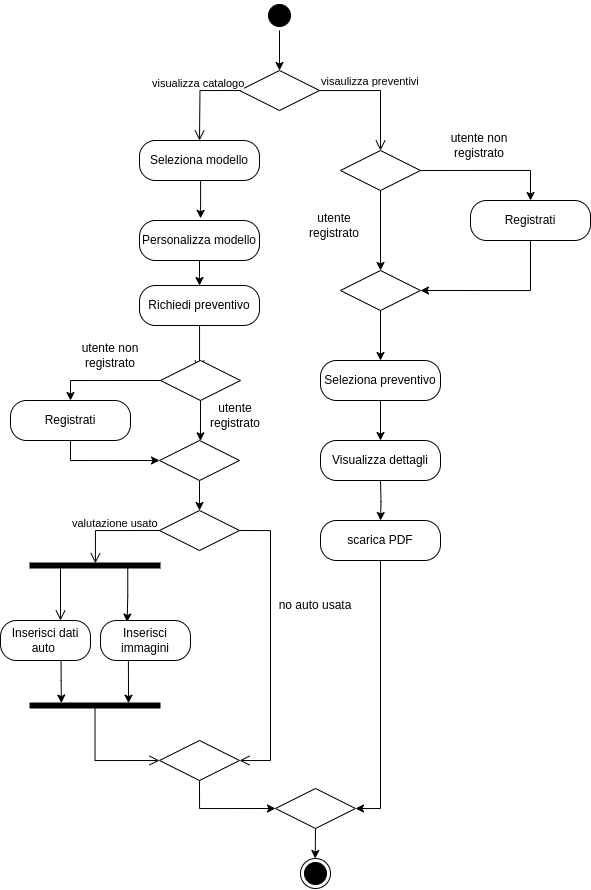

The diagram above was exported from draw.io. Its source (the exported page's mxGraphModel, read from the mxfile embedded in the PNG):
<mxGraphModel dx="954" dy="483" grid="1" gridSize="10" guides="1" tooltips="1" connect="1" arrows="1" fold="1" page="1" pageScale="1" pageWidth="827" pageHeight="1169" math="0" shadow="0">
  <root>
    <mxCell id="0" />
    <mxCell id="1" parent="0" />
    <mxCell id="56" style="edgeStyle=orthogonalEdgeStyle;rounded=0;orthogonalLoop=1;jettySize=auto;html=1;exitX=0.5;exitY=1;exitDx=0;exitDy=0;entryX=0.5;entryY=0;entryDx=0;entryDy=0;strokeColor=default;" edge="1" parent="1" source="3" target="46">
      <mxGeometry relative="1" as="geometry" />
    </mxCell>
    <mxCell id="3" value="" style="ellipse;html=1;shape=startState;fillColor=#000000;strokeColor=default;" vertex="1" parent="1">
      <mxGeometry x="424" y="180" width="30" height="30" as="geometry" />
    </mxCell>
    <mxCell id="26" value="Seleziona modello" style="rounded=1;whiteSpace=wrap;html=1;arcSize=40;fontColor=#000000;fillColor=#FFFFFF;strokeColor=default;" vertex="1" parent="1">
      <mxGeometry x="299" y="320" width="120" height="40" as="geometry" />
    </mxCell>
    <mxCell id="38" style="edgeStyle=orthogonalEdgeStyle;rounded=0;orthogonalLoop=1;jettySize=auto;html=1;exitX=0.5;exitY=1;exitDx=0;exitDy=0;entryX=0.5;entryY=0;entryDx=0;entryDy=0;strokeColor=default;" edge="1" parent="1" source="27" target="36">
      <mxGeometry relative="1" as="geometry" />
    </mxCell>
    <mxCell id="27" value="Personalizza modello" style="rounded=1;whiteSpace=wrap;html=1;arcSize=40;fontColor=#000000;fillColor=#FFFFFF;strokeColor=default;" vertex="1" parent="1">
      <mxGeometry x="299" y="400" width="120" height="40" as="geometry" />
    </mxCell>
    <mxCell id="57" style="edgeStyle=orthogonalEdgeStyle;rounded=0;orthogonalLoop=1;jettySize=auto;html=1;exitX=0.5;exitY=1;exitDx=0;exitDy=0;entryX=0.5;entryY=0;entryDx=0;entryDy=0;strokeColor=default;" edge="1" parent="1" source="32" target="39">
      <mxGeometry relative="1" as="geometry" />
    </mxCell>
    <mxCell id="32" value="" style="rhombus;whiteSpace=wrap;html=1;fontColor=#000000;fillColor=#FFFFFF;strokeColor=default;" vertex="1" parent="1">
      <mxGeometry x="319" y="620" width="80" height="40" as="geometry" />
    </mxCell>
    <mxCell id="35" style="edgeStyle=orthogonalEdgeStyle;rounded=0;orthogonalLoop=1;jettySize=auto;html=1;exitX=0.5;exitY=1;exitDx=0;exitDy=0;entryX=0.509;entryY=-0.054;entryDx=0;entryDy=0;entryPerimeter=0;strokeColor=default;" edge="1" parent="1" source="26" target="27">
      <mxGeometry relative="1" as="geometry" />
    </mxCell>
    <mxCell id="36" value="Richiedi preventivo" style="rounded=1;whiteSpace=wrap;html=1;arcSize=40;fontColor=#000000;fillColor=#FFFFFF;strokeColor=default;" vertex="1" parent="1">
      <mxGeometry x="299" y="465" width="120" height="40" as="geometry" />
    </mxCell>
    <mxCell id="37" value="" style="edgeStyle=orthogonalEdgeStyle;html=1;verticalAlign=bottom;endArrow=open;endSize=8;strokeColor=default;rounded=0;" edge="1" source="36" parent="1">
      <mxGeometry relative="1" as="geometry">
        <mxPoint x="359" y="550" as="targetPoint" />
      </mxGeometry>
    </mxCell>
    <mxCell id="39" value="" style="rhombus;whiteSpace=wrap;html=1;fontColor=#000000;fillColor=#FFFFFF;strokeColor=default;" vertex="1" parent="1">
      <mxGeometry x="319" y="690" width="80" height="40" as="geometry" />
    </mxCell>
    <mxCell id="40" value="" style="edgeStyle=orthogonalEdgeStyle;html=1;align=left;verticalAlign=bottom;endArrow=open;endSize=8;strokeColor=default;rounded=0;entryX=1;entryY=0.5;entryDx=0;entryDy=0;exitX=1;exitY=0.5;exitDx=0;exitDy=0;" edge="1" source="39" parent="1" target="44">
      <mxGeometry x="0.0413" relative="1" as="geometry">
        <mxPoint x="459" y="760" as="targetPoint" />
        <Array as="points">
          <mxPoint x="430" y="710" />
          <mxPoint x="430" y="940" />
        </Array>
        <mxPoint as="offset" />
      </mxGeometry>
    </mxCell>
    <mxCell id="41" value="valutazione usato" style="edgeStyle=orthogonalEdgeStyle;html=1;align=left;verticalAlign=top;endArrow=open;endSize=8;strokeColor=default;rounded=0;exitX=0;exitY=0.5;exitDx=0;exitDy=0;entryX=0.503;entryY=0.278;entryDx=0;entryDy=0;entryPerimeter=0;" edge="1" source="39" parent="1" target="69">
      <mxGeometry x="0.3232" y="-32" relative="1" as="geometry">
        <mxPoint x="289" y="750" as="targetPoint" />
        <Array as="points">
          <mxPoint x="255" y="710" />
        </Array>
        <mxPoint x="7" y="-20" as="offset" />
      </mxGeometry>
    </mxCell>
    <mxCell id="42" value="Inserisci dati auto&amp;nbsp;" style="rounded=1;whiteSpace=wrap;html=1;arcSize=40;fontColor=#000000;fillColor=#FFFFFF;strokeColor=default;" vertex="1" parent="1">
      <mxGeometry x="160" y="800" width="90" height="40" as="geometry" />
    </mxCell>
    <mxCell id="43" value="" style="edgeStyle=orthogonalEdgeStyle;html=1;verticalAlign=bottom;endArrow=open;endSize=8;strokeColor=default;rounded=0;entryX=0;entryY=0.5;entryDx=0;entryDy=0;exitX=0.5;exitY=0.701;exitDx=0;exitDy=0;exitPerimeter=0;" edge="1" source="74" parent="1" target="44">
      <mxGeometry relative="1" as="geometry">
        <mxPoint x="289" y="860" as="targetPoint" />
        <mxPoint x="210" y="900" as="sourcePoint" />
      </mxGeometry>
    </mxCell>
    <mxCell id="45" style="edgeStyle=orthogonalEdgeStyle;rounded=0;orthogonalLoop=1;jettySize=auto;html=1;exitX=0.5;exitY=1;exitDx=0;exitDy=0;strokeColor=default;entryX=0;entryY=0.5;entryDx=0;entryDy=0;" edge="1" parent="1" source="44">
      <mxGeometry relative="1" as="geometry">
        <mxPoint x="435" y="988.0000000000002" as="targetPoint" />
        <mxPoint x="358.9999999999999" y="878" as="sourcePoint" />
        <Array as="points">
          <mxPoint x="359" y="988" />
        </Array>
      </mxGeometry>
    </mxCell>
    <mxCell id="44" value="" style="rhombus;whiteSpace=wrap;html=1;fontColor=#000000;fillColor=#FFFFFF;strokeColor=default;" vertex="1" parent="1">
      <mxGeometry x="319" y="920" width="80" height="40" as="geometry" />
    </mxCell>
    <mxCell id="46" value="" style="rhombus;whiteSpace=wrap;html=1;fontColor=#000000;fillColor=#FFFFFF;strokeColor=default;" vertex="1" parent="1">
      <mxGeometry x="399" y="250" width="80" height="40" as="geometry" />
    </mxCell>
    <mxCell id="47" value="visaulizza preventivi" style="edgeStyle=orthogonalEdgeStyle;html=1;align=left;verticalAlign=bottom;endArrow=open;endSize=8;strokeColor=default;rounded=0;entryX=0.5;entryY=0;entryDx=0;entryDy=0;" edge="1" source="46" parent="1" target="79">
      <mxGeometry x="-1" relative="1" as="geometry">
        <mxPoint x="535" y="330" as="targetPoint" />
        <Array as="points">
          <mxPoint x="540" y="270" />
        </Array>
      </mxGeometry>
    </mxCell>
    <mxCell id="48" value="visualizza catalogo" style="edgeStyle=orthogonalEdgeStyle;html=1;align=left;verticalAlign=top;endArrow=open;endSize=8;strokeColor=default;rounded=0;exitX=0;exitY=0.5;exitDx=0;exitDy=0;" edge="1" source="46" parent="1">
      <mxGeometry x="-0.1173" y="-53" relative="1" as="geometry">
        <mxPoint x="359" y="320" as="targetPoint" />
        <mxPoint x="4" y="-20" as="offset" />
      </mxGeometry>
    </mxCell>
    <mxCell id="53" style="edgeStyle=orthogonalEdgeStyle;rounded=0;orthogonalLoop=1;jettySize=auto;html=1;entryX=1;entryY=0.5;entryDx=0;entryDy=0;strokeColor=default;exitX=0.5;exitY=1;exitDx=0;exitDy=0;" edge="1" parent="1" source="95" target="52">
      <mxGeometry relative="1" as="geometry">
        <mxPoint x="540" y="720" as="sourcePoint" />
      </mxGeometry>
    </mxCell>
    <mxCell id="93" style="edgeStyle=orthogonalEdgeStyle;rounded=0;orthogonalLoop=1;jettySize=auto;html=1;exitX=0.5;exitY=1;exitDx=0;exitDy=0;entryX=0.5;entryY=0;entryDx=0;entryDy=0;" edge="1" parent="1" source="50" target="92">
      <mxGeometry relative="1" as="geometry" />
    </mxCell>
    <mxCell id="50" value="Seleziona preventivo" style="rounded=1;whiteSpace=wrap;html=1;arcSize=40;fontColor=#000000;fillColor=#FFFFFF;strokeColor=default;" vertex="1" parent="1">
      <mxGeometry x="480" y="540" width="120" height="40" as="geometry" />
    </mxCell>
    <mxCell id="54" style="edgeStyle=orthogonalEdgeStyle;rounded=0;orthogonalLoop=1;jettySize=auto;html=1;exitX=0.5;exitY=1;exitDx=0;exitDy=0;strokeColor=default;" edge="1" parent="1" source="52">
      <mxGeometry relative="1" as="geometry">
        <mxPoint x="474.7142857142858" y="1038" as="targetPoint" />
      </mxGeometry>
    </mxCell>
    <mxCell id="52" value="" style="rhombus;whiteSpace=wrap;html=1;fontColor=#000000;fillColor=#FFFFFF;strokeColor=default;" vertex="1" parent="1">
      <mxGeometry x="435" y="968" width="80" height="40" as="geometry" />
    </mxCell>
    <mxCell id="55" value="" style="ellipse;html=1;shape=endState;fillColor=#000000;strokeColor=default;" vertex="1" parent="1">
      <mxGeometry x="460" y="1038" width="30" height="30" as="geometry" />
    </mxCell>
    <mxCell id="62" style="edgeStyle=orthogonalEdgeStyle;rounded=0;orthogonalLoop=1;jettySize=auto;html=1;exitX=0;exitY=0.5;exitDx=0;exitDy=0;strokeColor=default;entryX=0.5;entryY=0;entryDx=0;entryDy=0;" edge="1" parent="1" source="84" target="60">
      <mxGeometry relative="1" as="geometry">
        <mxPoint x="231" y="581" as="sourcePoint" />
        <mxPoint x="210" y="570" as="targetPoint" />
        <Array as="points">
          <mxPoint x="320" y="560" />
          <mxPoint x="230" y="560" />
        </Array>
      </mxGeometry>
    </mxCell>
    <mxCell id="87" style="edgeStyle=orthogonalEdgeStyle;rounded=0;orthogonalLoop=1;jettySize=auto;html=1;exitX=0.5;exitY=1;exitDx=0;exitDy=0;entryX=0;entryY=0.5;entryDx=0;entryDy=0;" edge="1" parent="1" source="60" target="32">
      <mxGeometry relative="1" as="geometry" />
    </mxCell>
    <mxCell id="60" value="Registrati" style="rounded=1;whiteSpace=wrap;html=1;arcSize=40;fontColor=#000000;fillColor=#FFFFFF;strokeColor=default;" vertex="1" parent="1">
      <mxGeometry x="170" y="580" width="120" height="40" as="geometry" />
    </mxCell>
    <mxCell id="64" value="utente non registrato&lt;br&gt;" style="text;html=1;strokeColor=none;fillColor=none;align=center;verticalAlign=middle;whiteSpace=wrap;rounded=0;strokeWidth=0;" vertex="1" parent="1">
      <mxGeometry x="230" y="520" width="80" height="30" as="geometry" />
    </mxCell>
    <mxCell id="65" value="utente registrato" style="text;html=1;strokeColor=none;fillColor=none;align=center;verticalAlign=middle;whiteSpace=wrap;rounded=0;strokeWidth=0;" vertex="1" parent="1">
      <mxGeometry x="355" y="580" width="80" height="30" as="geometry" />
    </mxCell>
    <mxCell id="73" style="edgeStyle=orthogonalEdgeStyle;rounded=0;orthogonalLoop=1;jettySize=auto;html=1;exitX=0.75;exitY=0.5;exitDx=0;exitDy=0;exitPerimeter=0;entryX=0.296;entryY=0.038;entryDx=0;entryDy=0;entryPerimeter=0;" edge="1" parent="1" source="69" target="72">
      <mxGeometry relative="1" as="geometry" />
    </mxCell>
    <mxCell id="69" value="" style="shape=line;html=1;strokeWidth=6;strokeColor=#000000;" vertex="1" parent="1">
      <mxGeometry x="189" y="740" width="131" height="10" as="geometry" />
    </mxCell>
    <mxCell id="70" value="" style="edgeStyle=orthogonalEdgeStyle;html=1;verticalAlign=bottom;endArrow=open;endSize=8;strokeColor=#000000;rounded=0;exitX=0.125;exitY=0.476;exitDx=0;exitDy=0;exitPerimeter=0;" edge="1" source="69" parent="1">
      <mxGeometry relative="1" as="geometry">
        <mxPoint x="220" y="800" as="targetPoint" />
        <Array as="points">
          <mxPoint x="220" y="745" />
        </Array>
      </mxGeometry>
    </mxCell>
    <mxCell id="72" value="Inserisci immagini" style="rounded=1;whiteSpace=wrap;html=1;arcSize=40;fontColor=#000000;fillColor=#FFFFFF;strokeColor=default;" vertex="1" parent="1">
      <mxGeometry x="260" y="800" width="90" height="40" as="geometry" />
    </mxCell>
    <mxCell id="74" value="" style="shape=line;html=1;strokeWidth=6;strokeColor=#000000;" vertex="1" parent="1">
      <mxGeometry x="189" y="880" width="131" height="10" as="geometry" />
    </mxCell>
    <mxCell id="75" style="edgeStyle=orthogonalEdgeStyle;rounded=0;orthogonalLoop=1;jettySize=auto;html=1;exitX=0.673;exitY=1.024;exitDx=0;exitDy=0;entryX=0.243;entryY=0.258;entryDx=0;entryDy=0;entryPerimeter=0;exitPerimeter=0;" edge="1" parent="1" source="42" target="74">
      <mxGeometry relative="1" as="geometry" />
    </mxCell>
    <mxCell id="76" style="edgeStyle=orthogonalEdgeStyle;rounded=0;orthogonalLoop=1;jettySize=auto;html=1;exitX=0.31;exitY=0.999;exitDx=0;exitDy=0;exitPerimeter=0;entryX=0.756;entryY=0.271;entryDx=0;entryDy=0;entryPerimeter=0;" edge="1" parent="1" source="72" target="74">
      <mxGeometry relative="1" as="geometry">
        <mxPoint x="290" y="870" as="targetPoint" />
        <Array as="points">
          <mxPoint x="288" y="841" />
          <mxPoint x="288" y="841" />
        </Array>
      </mxGeometry>
    </mxCell>
    <mxCell id="77" value="no auto usata" style="text;html=1;strokeColor=none;fillColor=none;align=center;verticalAlign=middle;whiteSpace=wrap;rounded=0;strokeWidth=0;" vertex="1" parent="1">
      <mxGeometry x="435" y="770" width="80" height="30" as="geometry" />
    </mxCell>
    <mxCell id="91" style="edgeStyle=orthogonalEdgeStyle;rounded=0;orthogonalLoop=1;jettySize=auto;html=1;exitX=0.5;exitY=1;exitDx=0;exitDy=0;" edge="1" parent="1" source="78" target="50">
      <mxGeometry relative="1" as="geometry" />
    </mxCell>
    <mxCell id="78" value="" style="rhombus;whiteSpace=wrap;html=1;fontColor=#000000;fillColor=#FFFFFF;strokeColor=default;" vertex="1" parent="1">
      <mxGeometry x="500" y="450" width="80" height="40" as="geometry" />
    </mxCell>
    <mxCell id="83" style="edgeStyle=orthogonalEdgeStyle;rounded=0;orthogonalLoop=1;jettySize=auto;html=1;exitX=1;exitY=0.5;exitDx=0;exitDy=0;entryX=0.5;entryY=0;entryDx=0;entryDy=0;" edge="1" parent="1" source="79" target="81">
      <mxGeometry relative="1" as="geometry" />
    </mxCell>
    <mxCell id="88" style="edgeStyle=orthogonalEdgeStyle;rounded=0;orthogonalLoop=1;jettySize=auto;html=1;exitX=0.5;exitY=1;exitDx=0;exitDy=0;entryX=0.5;entryY=0;entryDx=0;entryDy=0;" edge="1" parent="1" source="79" target="78">
      <mxGeometry relative="1" as="geometry" />
    </mxCell>
    <mxCell id="79" value="" style="rhombus;whiteSpace=wrap;html=1;fontColor=#000000;fillColor=#FFFFFF;strokeColor=default;" vertex="1" parent="1">
      <mxGeometry x="500" y="330" width="80" height="40" as="geometry" />
    </mxCell>
    <mxCell id="90" style="edgeStyle=orthogonalEdgeStyle;rounded=0;orthogonalLoop=1;jettySize=auto;html=1;exitX=0.5;exitY=1;exitDx=0;exitDy=0;entryX=1;entryY=0.5;entryDx=0;entryDy=0;" edge="1" parent="1" source="81" target="78">
      <mxGeometry relative="1" as="geometry" />
    </mxCell>
    <mxCell id="81" value="Registrati" style="rounded=1;whiteSpace=wrap;html=1;arcSize=40;fontColor=#000000;fillColor=#FFFFFF;strokeColor=default;" vertex="1" parent="1">
      <mxGeometry x="630" y="380" width="120" height="40" as="geometry" />
    </mxCell>
    <mxCell id="82" value="utente non registrato&lt;br&gt;" style="text;html=1;strokeColor=none;fillColor=none;align=center;verticalAlign=middle;whiteSpace=wrap;rounded=0;strokeWidth=0;" vertex="1" parent="1">
      <mxGeometry x="599" y="310" width="80" height="30" as="geometry" />
    </mxCell>
    <mxCell id="84" value="" style="rhombus;whiteSpace=wrap;html=1;fontColor=#000000;fillColor=#FFFFFF;strokeColor=default;" vertex="1" parent="1">
      <mxGeometry x="320" y="540" width="80" height="40" as="geometry" />
    </mxCell>
    <mxCell id="86" style="edgeStyle=orthogonalEdgeStyle;rounded=0;orthogonalLoop=1;jettySize=auto;html=1;exitX=0.5;exitY=1;exitDx=0;exitDy=0;entryX=0.512;entryY=0.008;entryDx=0;entryDy=0;entryPerimeter=0;" edge="1" parent="1" source="84" target="32">
      <mxGeometry relative="1" as="geometry" />
    </mxCell>
    <mxCell id="89" value="utente registrato" style="text;html=1;strokeColor=none;fillColor=none;align=center;verticalAlign=middle;whiteSpace=wrap;rounded=0;strokeWidth=0;" vertex="1" parent="1">
      <mxGeometry x="454" y="390" width="80" height="30" as="geometry" />
    </mxCell>
    <mxCell id="92" value="Visualizza dettagli" style="rounded=1;whiteSpace=wrap;html=1;arcSize=40;fontColor=#000000;fillColor=#FFFFFF;strokeColor=default;" vertex="1" parent="1">
      <mxGeometry x="480" y="620" width="120" height="40" as="geometry" />
    </mxCell>
    <mxCell id="94" style="edgeStyle=orthogonalEdgeStyle;rounded=0;orthogonalLoop=1;jettySize=auto;html=1;exitX=0.5;exitY=1;exitDx=0;exitDy=0;entryX=0.5;entryY=0;entryDx=0;entryDy=0;" edge="1" parent="1" target="95">
      <mxGeometry relative="1" as="geometry">
        <mxPoint x="540" y="660" as="sourcePoint" />
      </mxGeometry>
    </mxCell>
    <mxCell id="95" value="scarica PDF" style="rounded=1;whiteSpace=wrap;html=1;arcSize=40;fontColor=#000000;fillColor=#FFFFFF;strokeColor=default;" vertex="1" parent="1">
      <mxGeometry x="480" y="700" width="120" height="40" as="geometry" />
    </mxCell>
  </root>
</mxGraphModel>